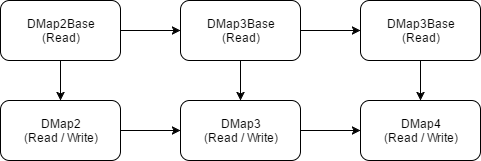

The diagram above was exported from draw.io. Its source (the exported page's mxGraphModel, read from the mxfile embedded in the PNG):
<mxGraphModel dx="786" dy="689" grid="1" gridSize="10" guides="1" tooltips="1" connect="1" arrows="1" fold="1" page="1" pageScale="1" pageWidth="826" pageHeight="1169" background="#ffffff" math="0" shadow="0">
  <root>
    <mxCell id="0" />
    <mxCell id="1" parent="0" />
    <mxCell id="9" style="edgeStyle=orthogonalEdgeStyle;rounded=0;html=1;exitX=0.5;exitY=1;entryX=0.5;entryY=0;jettySize=auto;orthogonalLoop=1;" edge="1" parent="1" source="2" target="3">
      <mxGeometry relative="1" as="geometry" />
    </mxCell>
    <mxCell id="11" style="edgeStyle=orthogonalEdgeStyle;rounded=0;html=1;exitX=1;exitY=0.5;entryX=0;entryY=0.5;jettySize=auto;orthogonalLoop=1;" edge="1" parent="1" source="2" target="4">
      <mxGeometry relative="1" as="geometry" />
    </mxCell>
    <mxCell id="2" value="DMap2Base&lt;div&gt;(Read)&lt;/div&gt;" style="rounded=1;whiteSpace=wrap;html=1;" vertex="1" parent="1">
      <mxGeometry x="30" y="50" width="120" height="60" as="geometry" />
    </mxCell>
    <mxCell id="15" style="edgeStyle=orthogonalEdgeStyle;rounded=0;html=1;exitX=1;exitY=0.5;entryX=0;entryY=0.5;jettySize=auto;orthogonalLoop=1;" edge="1" parent="1" source="3" target="5">
      <mxGeometry relative="1" as="geometry" />
    </mxCell>
    <mxCell id="3" value="DMap2&lt;div&gt;(Read / Write)&lt;/div&gt;" style="rounded=1;whiteSpace=wrap;html=1;" vertex="1" parent="1">
      <mxGeometry x="30" y="150" width="120" height="60" as="geometry" />
    </mxCell>
    <mxCell id="12" style="edgeStyle=orthogonalEdgeStyle;rounded=0;html=1;exitX=0.5;exitY=1;entryX=0.5;entryY=0;jettySize=auto;orthogonalLoop=1;" edge="1" parent="1" source="4" target="5">
      <mxGeometry relative="1" as="geometry" />
    </mxCell>
    <mxCell id="13" style="edgeStyle=orthogonalEdgeStyle;rounded=0;html=1;exitX=1;exitY=0.5;entryX=0;entryY=0.5;jettySize=auto;orthogonalLoop=1;" edge="1" parent="1" source="4" target="6">
      <mxGeometry relative="1" as="geometry" />
    </mxCell>
    <mxCell id="4" value="DMap3Base&lt;div&gt;(Read)&lt;/div&gt;" style="rounded=1;whiteSpace=wrap;html=1;" vertex="1" parent="1">
      <mxGeometry x="210" y="50" width="120" height="60" as="geometry" />
    </mxCell>
    <mxCell id="16" style="edgeStyle=orthogonalEdgeStyle;rounded=0;html=1;exitX=1;exitY=0.5;entryX=0;entryY=0.5;jettySize=auto;orthogonalLoop=1;" edge="1" parent="1" source="5" target="7">
      <mxGeometry relative="1" as="geometry" />
    </mxCell>
    <mxCell id="5" value="DMap3&lt;div&gt;(Read / Write)&lt;/div&gt;" style="rounded=1;whiteSpace=wrap;html=1;" vertex="1" parent="1">
      <mxGeometry x="210" y="150" width="120" height="60" as="geometry" />
    </mxCell>
    <mxCell id="14" style="edgeStyle=orthogonalEdgeStyle;rounded=0;html=1;exitX=0.5;exitY=1;entryX=0.5;entryY=0;jettySize=auto;orthogonalLoop=1;" edge="1" parent="1" source="6" target="7">
      <mxGeometry relative="1" as="geometry" />
    </mxCell>
    <mxCell id="6" value="DMap3Base&lt;div&gt;(Read)&lt;/div&gt;" style="rounded=1;whiteSpace=wrap;html=1;" vertex="1" parent="1">
      <mxGeometry x="390" y="50" width="120" height="60" as="geometry" />
    </mxCell>
    <mxCell id="7" value="DMap4&lt;div&gt;(Read / Write)&lt;/div&gt;" style="rounded=1;whiteSpace=wrap;html=1;" vertex="1" parent="1">
      <mxGeometry x="390" y="150" width="120" height="60" as="geometry" />
    </mxCell>
  </root>
</mxGraphModel>